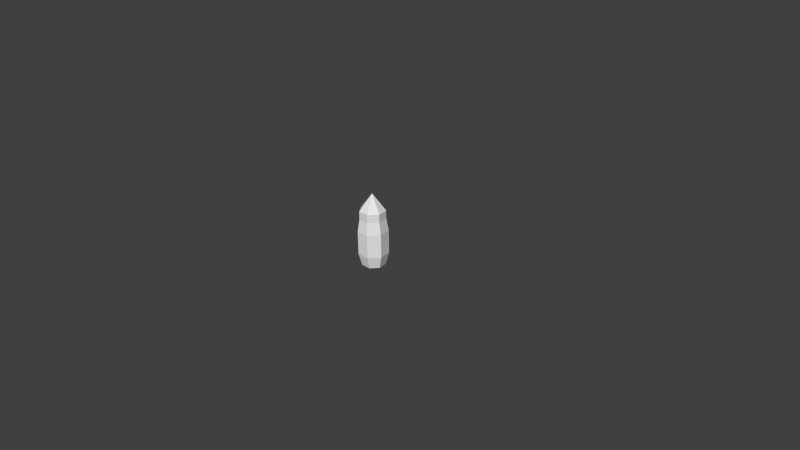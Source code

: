 # Source: tankShell.blend  (saved by Blender 2.76.0; exported with 4.5.12 LTS)
import bpy
from mathutils import Matrix  # noqa: F401  (used for matrix-valued properties, if any)

bpy.ops.wm.read_factory_settings(use_empty=True)
scene = bpy.context.scene
scene.name = 'Scene'

# ---- collections
col_collection_1 = bpy.data.collections.new('Collection 1'); scene.collection.children.link(col_collection_1)

# ---- world
world_world = bpy.data.worlds.new('World'); scene.world = world_world
world_world.color = (0.05088, 0.05088, 0.05088)
world_world.use_sun_shadow = False
world_world.sun_shadow_jitter_overblur = 0.0
world_world.cycles.sampling_method = 'MANUAL'
world_world.cycles.sample_map_resolution = 256

# ---- cameras
cam_camera = bpy.data.cameras.new('Camera')
cam_camera.clip_end = 100.0
cam_camera.lens = 35.0
cam_camera.sensor_width = 32.0
cam_camera.sensor_height = 18.0
cam_camera.ortho_scale = 7.314
cam_camera.dof.focus_distance = 0.0
cam_camera.dof.aperture_fstop = 128.0

# ---- meshes
me_cylinder_001 = bpy.data.meshes.new('Cylinder.001')
me_cylinder_001.from_pydata([(-1.7e-08, 0.392, -0.8666), (-3.444e-08, -2.772e-08, 0.305), (0.3065, 0.2444, -0.8666), (0.3822, -0.08723, -0.8666), (0.1701, -0.3532, -0.8666), (-0.1701, -0.3532, -0.8666), (-0.3822, -0.08723, -0.8666), (-0.3065, 0.2444, -0.8666), (-1.947e-08, 0.432, 0.03822), (0.3378, 0.2693, 0.03822), (0.4212, -0.09613, 0.03822), (0.1874, -0.3892, 0.03822), (-0.1874, -0.3892, 0.03822), (-0.4212, -0.09613, 0.03822), (-0.3378, 0.2693, 0.03822), (0.3378, 0.2693, -0.09138), (0.4212, -0.09613, -0.09138), (0.1874, -0.3892, -0.09138), (-0.1874, -0.3892, -0.09138), (-0.4212, -0.09613, -0.09138), (-0.3378, 0.2693, -0.09138), (-1.947e-08, 0.432, -0.09138), (0.394, 0.3142, -0.2906), (0.4914, -0.1122, -0.2906), (0.2187, -0.4541, -0.2906), (-0.2187, -0.4541, -0.2906), (-0.4914, -0.1122, -0.2906), (-0.394, 0.3142, -0.2906), (-1.671e-08, 0.504, -0.2906), (0.3921, 0.3127, -0.6711), (0.4889, -0.1116, -0.6711), (0.2176, -0.4518, -0.6711), (-0.2176, -0.4518, -0.6711), (-0.4889, -0.1116, -0.6711), (-0.3921, 0.3127, -0.6711), (-1.814e-08, 0.5015, -0.6711)], [], [(0, 2, 3, 4, 5, 6, 7), (19, 13, 14, 20), (20, 14, 8, 21), (18, 12, 13, 19), (17, 11, 12, 18), (16, 10, 11, 17), (15, 9, 10, 16), (21, 8, 9, 15), (8, 1, 9), (9, 1, 10), (10, 1, 11), (11, 1, 12), (12, 1, 13), (14, 1, 8), (13, 1, 14), (28, 21, 15, 22), (22, 15, 16, 23), (23, 16, 17, 24), (24, 17, 18, 25), (25, 18, 19, 26), (27, 20, 21, 28), (26, 19, 20, 27), (33, 26, 27, 34), (34, 27, 28, 35), (32, 25, 26, 33), (31, 24, 25, 32), (30, 23, 24, 31), (29, 22, 23, 30), (35, 28, 22, 29), (0, 35, 29, 2), (2, 29, 30, 3), (3, 30, 31, 4), (4, 31, 32, 5), (5, 32, 33, 6), (7, 34, 35, 0), (6, 33, 34, 7)])
_uv = me_cylinder_001.uv_layers.new(name='UVMap')
_uv.uv.foreach_set('vector', [0.4938, 0.5111, 0.5708, 0.5726, 0.5708, 0.6711, 0.4938, 0.7325, 0.3977, 0.7106, 0.355, 0.6218, 0.3977, 0.5331, 0.2173, 0.9998, 0.2173, 0.9623, 0.3259, 0.9623, 0.3259, 0.9998, 0.3259, 0.9998, 0.3259, 0.9623, 0.4345, 0.9623, 0.4345, 0.9998, 0.1088, 0.9998, 0.1088, 0.9623, 0.2173, 0.9623, 0.2173, 0.9998, 0.0001872, 0.9998, 0.0001872, 0.9623, 0.1088, 0.9623, 0.1088, 0.9998, 0.6517, 0.9998, 0.6517, 0.9623, 0.7602, 0.9623, 0.7602, 0.9998, 0.5431, 0.9998, 0.5431, 0.9623, 0.6517, 0.9623, 0.6517, 0.9998, 0.4345, 0.9998, 0.4345, 0.9623, 0.5431, 0.9623, 0.5431, 0.9998, 0.1231, 0.847, 0.1774, 0.6783, 0.2317, 0.847, 0.2317, 0.847, 0.1774, 0.6783, 0.3199, 0.7836, 0.3199, 0.7836, 0.1774, 0.6783, 0.3546, 0.6807, 0.1184, 0.5111, 0.1774, 0.6783, 0.03199, 0.5769, 0.03199, 0.5769, 0.1774, 0.6783, 0.0001872, 0.6807, 0.0349, 0.7836, 0.1774, 0.6783, 0.1231, 0.847, 0.0001872, 0.6807, 0.1774, 0.6783, 0.0349, 0.7836, 0.4331, 0.2374, 0.424, 0.1767, 0.5279, 0.145, 0.5542, 0.2004, 0.5542, 0.2004, 0.5279, 0.145, 0.618, 0.08444, 0.6593, 0.1297, 0.6593, 0.1297, 0.618, 0.08444, 0.6865, 0.0001872, 0.7392, 0.03145, 0.0001872, 0.03145, 0.05298, 0.0001872, 0.1215, 0.08444, 0.0801, 0.1297, 0.0801, 0.1297, 0.1215, 0.08444, 0.2116, 0.145, 0.1852, 0.2004, 0.3064, 0.2374, 0.3154, 0.1767, 0.424, 0.1767, 0.4331, 0.2374, 0.1852, 0.2004, 0.2116, 0.145, 0.3154, 0.1767, 0.3064, 0.2374, 0.9448, 0.6996, 0.8346, 0.6996, 0.8349, 0.5729, 0.9451, 0.5736, 0.9451, 0.5736, 0.8349, 0.5729, 0.836, 0.4463, 0.9462, 0.4475, 0.9451, 0.8256, 0.8349, 0.8263, 0.8346, 0.6996, 0.9448, 0.6996, 0.9462, 0.9517, 0.836, 0.953, 0.8349, 0.8263, 0.9451, 0.8256, 0.9506, 0.1955, 0.8404, 0.1929, 0.8437, 0.0663, 0.9538, 0.06947, 0.948, 0.3215, 0.8378, 0.3196, 0.8404, 0.1929, 0.9506, 0.1955, 0.9462, 0.4475, 0.836, 0.4463, 0.8378, 0.3196, 0.948, 0.3215, 0.3458, 0.3012, 0.3596, 0.2378, 0.4743, 0.29, 0.4355, 0.342, 0.4355, 0.342, 0.4743, 0.29, 0.5571, 0.3851, 0.5002, 0.4163, 0.5002, 0.4163, 0.5571, 0.3851, 0.593, 0.5059, 0.5283, 0.5108, 0.06489, 0.5108, 0.0001872, 0.5059, 0.0361, 0.3851, 0.09297, 0.4163, 0.09297, 0.4163, 0.0361, 0.3851, 0.1189, 0.29, 0.1577, 0.342, 0.2473, 0.3012, 0.2336, 0.2378, 0.3596, 0.2378, 0.3458, 0.3012, 0.1577, 0.342, 0.1189, 0.29, 0.2336, 0.2378, 0.2473, 0.3012])
me_cylinder_001.use_remesh_preserve_volume = False
me_cylinder_001.use_remesh_preserve_attributes = False
me_cylinder_001.use_mirror_vertex_groups = False
me_cylinder_001.update()

# ---- objects
ob_cylinder = bpy.data.objects.new('Cylinder', me_cylinder_001)
ob_camera = bpy.data.objects.new('Camera', cam_camera)

# ---- transforms, parenting, visibility, modifiers, constraints
ob_cylinder.location = (0.0, 0.0, 0.6)
ob_cylinder.scale = (0.4, 0.4, 0.84)
ob_cylinder.lineart.crease_threshold = 0.0
ob_camera.location = (7.481, -6.508, 5.344)
ob_camera.rotation_euler = (1.109, 0.01082, 0.8149)
ob_camera.lock_rotations_4d = False
ob_camera.empty_display_type = 'ARROWS'
ob_camera.color = (0.0, 0.0, 0.0, 0.0)
ob_camera.display_type = 'WIRE'
ob_camera.lineart.crease_threshold = 0.0

# ---- collection membership
col_collection_1.objects.link(ob_cylinder)
col_collection_1.objects.link(ob_camera)

# ---- scene / render settings (as saved in the file)
scene.camera = ob_camera
scene.frame_start = 1; scene.frame_end = 250; scene.frame_set(1)
scene.render.engine = 'BLENDER_EEVEE_NEXT'
scene.render.resolution_percentage = 50
scene.render.dither_intensity = 0.0
scene.cycles.use_denoising = False
scene.cycles.samples = 10
scene.cycles.sampling_pattern = 'TABULATED_SOBOL'
scene.cycles.light_sampling_threshold = 0.0
scene.cycles.use_adaptive_sampling = False
scene.cycles.use_light_tree = False
scene.cycles.blur_glossy = 0.0
scene.cycles.pixel_filter_type = 'GAUSSIAN'
scene.cycles.sample_clamp_indirect = 0.0
scene.view_settings.view_transform = 'Standard'
bpy.context.view_layer.update()

# ---- added for rendering (the .blend has no usable light): sun
light_auto_sun = bpy.data.lights.new('AutoSun', 'SUN')
light_auto_sun.energy = 3.0
light_auto_sun.angle = 0.0523599
ob_auto_sun = bpy.data.objects.new('AutoSun', light_auto_sun)
scene.collection.objects.link(ob_auto_sun)
ob_auto_sun.rotation_euler = (0.872665, 0.174533, 0.523599)
bpy.context.view_layer.update()
